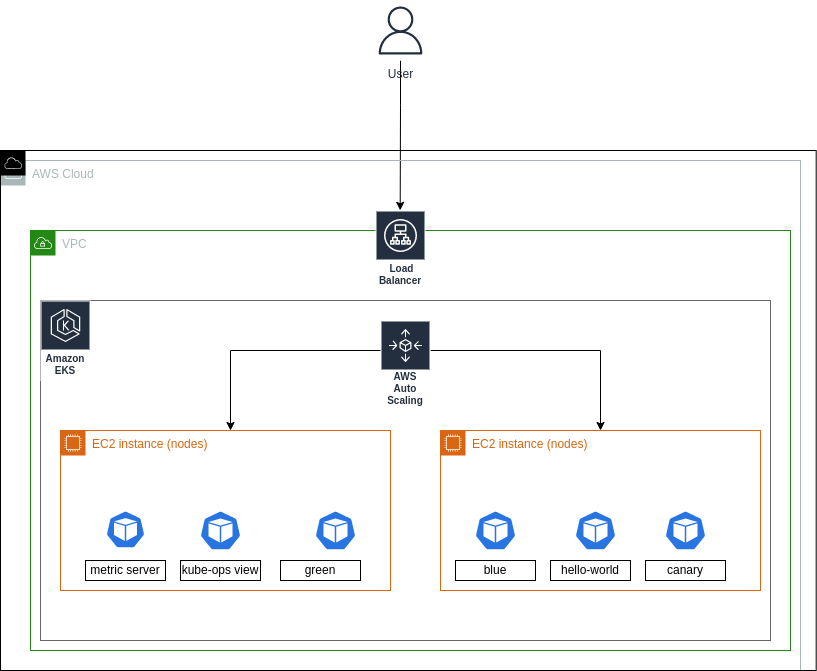

The diagram above was exported from draw.io. Its source (the exported page's mxGraphModel, read from the mxfile embedded in the PNG):
<mxGraphModel dx="1422" dy="800" grid="1" gridSize="10" guides="1" tooltips="1" connect="1" arrows="1" fold="1" page="1" pageScale="1" pageWidth="850" pageHeight="1100" math="0" shadow="0">
  <root>
    <mxCell id="0" />
    <mxCell id="1" parent="0" />
    <mxCell id="zv6lJDs1Zfo53FUq3B2r-57" style="edgeStyle=orthogonalEdgeStyle;rounded=0;orthogonalLoop=1;jettySize=auto;html=1;entryX=0.49;entryY=0.115;entryDx=0;entryDy=0;entryPerimeter=0;" edge="1" parent="1" source="zv6lJDs1Zfo53FUq3B2r-2" target="zv6lJDs1Zfo53FUq3B2r-15">
      <mxGeometry relative="1" as="geometry" />
    </mxCell>
    <mxCell id="zv6lJDs1Zfo53FUq3B2r-2" value="User" style="sketch=0;outlineConnect=0;fontColor=#232F3E;gradientColor=none;strokeColor=#232F3E;fillColor=#ffffff;dashed=0;verticalLabelPosition=bottom;verticalAlign=top;align=center;html=1;fontSize=12;fontStyle=0;aspect=fixed;shape=mxgraph.aws4.resourceIcon;resIcon=mxgraph.aws4.user;" vertex="1" parent="1">
      <mxGeometry x="390" y="10" width="60" height="60" as="geometry" />
    </mxCell>
    <mxCell id="zv6lJDs1Zfo53FUq3B2r-3" value="AWS Cloud" style="sketch=0;outlineConnect=0;gradientColor=none;html=1;whiteSpace=wrap;fontSize=12;fontStyle=0;shape=mxgraph.aws4.group;grIcon=mxgraph.aws4.group_aws_cloud;strokeColor=#AAB7B8;fillColor=none;verticalAlign=top;align=left;spacingLeft=30;fontColor=#AAB7B8;dashed=0;" vertex="1" parent="1">
      <mxGeometry x="20" y="170" width="800" height="510" as="geometry" />
    </mxCell>
    <mxCell id="zv6lJDs1Zfo53FUq3B2r-4" value="VPC" style="points=[[0,0],[0.25,0],[0.5,0],[0.75,0],[1,0],[1,0.25],[1,0.5],[1,0.75],[1,1],[0.75,1],[0.5,1],[0.25,1],[0,1],[0,0.75],[0,0.5],[0,0.25]];outlineConnect=0;gradientColor=none;html=1;whiteSpace=wrap;fontSize=12;fontStyle=0;container=1;pointerEvents=0;collapsible=0;recursiveResize=0;shape=mxgraph.aws4.group;grIcon=mxgraph.aws4.group_vpc;strokeColor=#248814;fillColor=none;verticalAlign=top;align=left;spacingLeft=30;fontColor=#AAB7B8;dashed=0;" vertex="1" parent="1">
      <mxGeometry x="50" y="240" width="760" height="420" as="geometry" />
    </mxCell>
    <mxCell id="zv6lJDs1Zfo53FUq3B2r-9" value="&amp;nbsp;Load Balancer" style="sketch=0;outlineConnect=0;fontColor=#232F3E;gradientColor=none;strokeColor=#ffffff;fillColor=#232F3E;dashed=0;verticalLabelPosition=middle;verticalAlign=bottom;align=center;html=1;whiteSpace=wrap;fontSize=10;fontStyle=1;spacing=3;shape=mxgraph.aws4.productIcon;prIcon=mxgraph.aws4.application_load_balancer;" vertex="1" parent="zv6lJDs1Zfo53FUq3B2r-4">
      <mxGeometry x="345" y="-20" width="50" height="80" as="geometry" />
    </mxCell>
    <mxCell id="zv6lJDs1Zfo53FUq3B2r-15" value="" style="sketch=0;outlineConnect=0;gradientColor=none;html=1;whiteSpace=wrap;fontSize=12;fontStyle=0;shape=mxgraph.aws4.group;grIcon=mxgraph.aws4.group_aws_cloud;strokeColor=default;fillColor=none;verticalAlign=top;align=left;spacingLeft=30;fontColor=#AAB7B8;dashed=0;" vertex="1" parent="1">
      <mxGeometry x="20" y="160" width="815.69" height="520" as="geometry" />
    </mxCell>
    <mxCell id="zv6lJDs1Zfo53FUq3B2r-17" value="" style="rounded=0;whiteSpace=wrap;html=1;fillColor=none;fontColor=#333333;strokeColor=#666666;gradientColor=none;" vertex="1" parent="1">
      <mxGeometry x="60" y="310" width="730" height="340" as="geometry" />
    </mxCell>
    <mxCell id="zv6lJDs1Zfo53FUq3B2r-18" value="Amazon EKS" style="sketch=0;outlineConnect=0;fontColor=#232F3E;gradientColor=none;strokeColor=#ffffff;fillColor=#232F3E;dashed=0;verticalLabelPosition=middle;verticalAlign=bottom;align=center;html=1;whiteSpace=wrap;fontSize=10;fontStyle=1;spacing=3;shape=mxgraph.aws4.productIcon;prIcon=mxgraph.aws4.eks;" vertex="1" parent="1">
      <mxGeometry x="60" y="310" width="50" height="80" as="geometry" />
    </mxCell>
    <mxCell id="zv6lJDs1Zfo53FUq3B2r-19" value="EC2 instance (nodes)" style="points=[[0,0],[0.25,0],[0.5,0],[0.75,0],[1,0],[1,0.25],[1,0.5],[1,0.75],[1,1],[0.75,1],[0.5,1],[0.25,1],[0,1],[0,0.75],[0,0.5],[0,0.25]];outlineConnect=0;gradientColor=none;html=1;whiteSpace=wrap;fontSize=12;fontStyle=0;container=1;pointerEvents=0;collapsible=0;recursiveResize=0;shape=mxgraph.aws4.group;grIcon=mxgraph.aws4.group_ec2_instance_contents;strokeColor=#D86613;fillColor=none;verticalAlign=top;align=left;spacingLeft=30;fontColor=#D86613;dashed=0;" vertex="1" parent="1">
      <mxGeometry x="80" y="440" width="330" height="160" as="geometry" />
    </mxCell>
    <mxCell id="zv6lJDs1Zfo53FUq3B2r-25" value="" style="sketch=0;html=1;dashed=0;whitespace=wrap;fillColor=#2875E2;strokeColor=#ffffff;points=[[0.005,0.63,0],[0.1,0.2,0],[0.9,0.2,0],[0.5,0,0],[0.995,0.63,0],[0.72,0.99,0],[0.5,1,0],[0.28,0.99,0]];verticalLabelPosition=bottom;align=center;verticalAlign=top;shape=mxgraph.kubernetes.icon;prIcon=pod" vertex="1" parent="zv6lJDs1Zfo53FUq3B2r-19">
      <mxGeometry x="135" y="80" width="50" height="40" as="geometry" />
    </mxCell>
    <mxCell id="zv6lJDs1Zfo53FUq3B2r-27" value="" style="sketch=0;html=1;dashed=0;whitespace=wrap;fillColor=#2875E2;strokeColor=#ffffff;points=[[0.005,0.63,0],[0.1,0.2,0],[0.9,0.2,0],[0.5,0,0],[0.995,0.63,0],[0.72,0.99,0],[0.5,1,0],[0.28,0.99,0]];verticalLabelPosition=bottom;align=center;verticalAlign=top;shape=mxgraph.kubernetes.icon;prIcon=pod" vertex="1" parent="zv6lJDs1Zfo53FUq3B2r-19">
      <mxGeometry x="250" y="80" width="50" height="40" as="geometry" />
    </mxCell>
    <mxCell id="zv6lJDs1Zfo53FUq3B2r-32" value="kube-ops view" style="rounded=0;whiteSpace=wrap;html=1;strokeColor=default;fillColor=none;gradientColor=none;" vertex="1" parent="zv6lJDs1Zfo53FUq3B2r-19">
      <mxGeometry x="120" y="130" width="80" height="20" as="geometry" />
    </mxCell>
    <mxCell id="zv6lJDs1Zfo53FUq3B2r-33" value="green" style="rounded=0;whiteSpace=wrap;html=1;strokeColor=default;fillColor=none;gradientColor=none;" vertex="1" parent="zv6lJDs1Zfo53FUq3B2r-19">
      <mxGeometry x="220" y="130" width="80" height="20" as="geometry" />
    </mxCell>
    <mxCell id="zv6lJDs1Zfo53FUq3B2r-20" value="EC2 instance (nodes)" style="points=[[0,0],[0.25,0],[0.5,0],[0.75,0],[1,0],[1,0.25],[1,0.5],[1,0.75],[1,1],[0.75,1],[0.5,1],[0.25,1],[0,1],[0,0.75],[0,0.5],[0,0.25]];outlineConnect=0;gradientColor=none;html=1;whiteSpace=wrap;fontSize=12;fontStyle=0;container=1;pointerEvents=0;collapsible=0;recursiveResize=0;shape=mxgraph.aws4.group;grIcon=mxgraph.aws4.group_ec2_instance_contents;strokeColor=#D86613;fillColor=none;verticalAlign=top;align=left;spacingLeft=30;fontColor=#D86613;dashed=0;" vertex="1" parent="1">
      <mxGeometry x="460" y="440" width="320" height="160" as="geometry" />
    </mxCell>
    <mxCell id="zv6lJDs1Zfo53FUq3B2r-28" value="" style="sketch=0;html=1;dashed=0;whitespace=wrap;fillColor=#2875E2;strokeColor=#ffffff;points=[[0.005,0.63,0],[0.1,0.2,0],[0.9,0.2,0],[0.5,0,0],[0.995,0.63,0],[0.72,0.99,0],[0.5,1,0],[0.28,0.99,0]];verticalLabelPosition=bottom;align=center;verticalAlign=top;shape=mxgraph.kubernetes.icon;prIcon=pod" vertex="1" parent="zv6lJDs1Zfo53FUq3B2r-20">
      <mxGeometry x="30" y="80" width="50" height="40" as="geometry" />
    </mxCell>
    <mxCell id="zv6lJDs1Zfo53FUq3B2r-29" value="" style="sketch=0;html=1;dashed=0;whitespace=wrap;fillColor=#2875E2;strokeColor=#ffffff;points=[[0.005,0.63,0],[0.1,0.2,0],[0.9,0.2,0],[0.5,0,0],[0.995,0.63,0],[0.72,0.99,0],[0.5,1,0],[0.28,0.99,0]];verticalLabelPosition=bottom;align=center;verticalAlign=top;shape=mxgraph.kubernetes.icon;prIcon=pod" vertex="1" parent="zv6lJDs1Zfo53FUq3B2r-20">
      <mxGeometry x="130" y="80" width="50" height="40" as="geometry" />
    </mxCell>
    <mxCell id="zv6lJDs1Zfo53FUq3B2r-30" value="" style="sketch=0;html=1;dashed=0;whitespace=wrap;fillColor=#2875E2;strokeColor=#ffffff;points=[[0.005,0.63,0],[0.1,0.2,0],[0.9,0.2,0],[0.5,0,0],[0.995,0.63,0],[0.72,0.99,0],[0.5,1,0],[0.28,0.99,0]];verticalLabelPosition=bottom;align=center;verticalAlign=top;shape=mxgraph.kubernetes.icon;prIcon=pod" vertex="1" parent="zv6lJDs1Zfo53FUq3B2r-20">
      <mxGeometry x="220" y="80" width="50" height="40" as="geometry" />
    </mxCell>
    <mxCell id="zv6lJDs1Zfo53FUq3B2r-34" value="blue" style="rounded=0;whiteSpace=wrap;html=1;strokeColor=default;fillColor=none;gradientColor=none;" vertex="1" parent="zv6lJDs1Zfo53FUq3B2r-20">
      <mxGeometry x="15" y="130" width="80" height="20" as="geometry" />
    </mxCell>
    <mxCell id="zv6lJDs1Zfo53FUq3B2r-35" value="hello-world" style="rounded=0;whiteSpace=wrap;html=1;strokeColor=default;fillColor=none;gradientColor=none;" vertex="1" parent="zv6lJDs1Zfo53FUq3B2r-20">
      <mxGeometry x="110" y="130" width="80" height="20" as="geometry" />
    </mxCell>
    <mxCell id="zv6lJDs1Zfo53FUq3B2r-36" value="canary&lt;br&gt;" style="rounded=0;whiteSpace=wrap;html=1;strokeColor=default;fillColor=none;gradientColor=none;" vertex="1" parent="zv6lJDs1Zfo53FUq3B2r-20">
      <mxGeometry x="205" y="130" width="80" height="20" as="geometry" />
    </mxCell>
    <mxCell id="zv6lJDs1Zfo53FUq3B2r-47" style="edgeStyle=orthogonalEdgeStyle;rounded=0;orthogonalLoop=1;jettySize=auto;html=1;" edge="1" parent="1" source="zv6lJDs1Zfo53FUq3B2r-23" target="zv6lJDs1Zfo53FUq3B2r-20">
      <mxGeometry relative="1" as="geometry">
        <Array as="points">
          <mxPoint x="620" y="360" />
        </Array>
      </mxGeometry>
    </mxCell>
    <mxCell id="zv6lJDs1Zfo53FUq3B2r-23" value="AWS Auto Scaling" style="sketch=0;outlineConnect=0;fontColor=#232F3E;gradientColor=none;strokeColor=#ffffff;fillColor=#232F3E;dashed=0;verticalLabelPosition=middle;verticalAlign=bottom;align=center;html=1;whiteSpace=wrap;fontSize=10;fontStyle=1;spacing=3;shape=mxgraph.aws4.productIcon;prIcon=mxgraph.aws4.autoscaling;" vertex="1" parent="1">
      <mxGeometry x="400" y="330" width="50" height="90" as="geometry" />
    </mxCell>
    <mxCell id="zv6lJDs1Zfo53FUq3B2r-24" value="" style="sketch=0;html=1;dashed=0;whitespace=wrap;fillColor=#2875E2;strokeColor=#ffffff;points=[[0.005,0.63,0],[0.1,0.2,0],[0.9,0.2,0],[0.5,0,0],[0.995,0.63,0],[0.72,0.99,0],[0.5,1,0],[0.28,0.99,0]];verticalLabelPosition=bottom;align=center;verticalAlign=top;shape=mxgraph.kubernetes.icon;prIcon=pod" vertex="1" parent="1">
      <mxGeometry x="120" y="520" width="50" height="38" as="geometry" />
    </mxCell>
    <mxCell id="zv6lJDs1Zfo53FUq3B2r-31" value="metric server" style="rounded=0;whiteSpace=wrap;html=1;strokeColor=default;fillColor=none;gradientColor=none;" vertex="1" parent="1">
      <mxGeometry x="105" y="570" width="80" height="20" as="geometry" />
    </mxCell>
    <mxCell id="zv6lJDs1Zfo53FUq3B2r-61" style="edgeStyle=orthogonalEdgeStyle;rounded=0;orthogonalLoop=1;jettySize=auto;html=1;" edge="1" parent="1" source="zv6lJDs1Zfo53FUq3B2r-23">
      <mxGeometry relative="1" as="geometry">
        <mxPoint x="80" y="360" as="sourcePoint" />
        <mxPoint x="250" y="440" as="targetPoint" />
        <Array as="points">
          <mxPoint x="250" y="360" />
        </Array>
      </mxGeometry>
    </mxCell>
  </root>
</mxGraphModel>